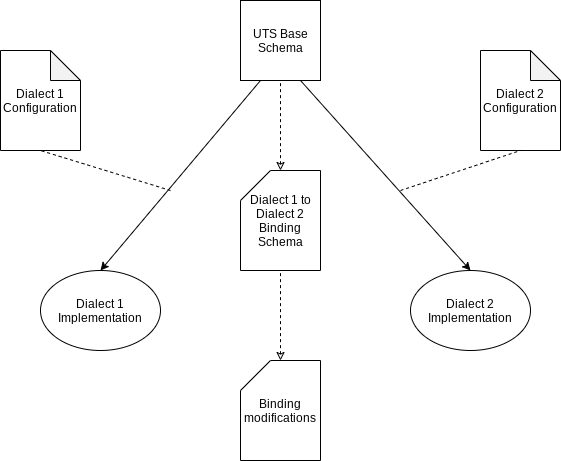

The diagram above was exported from draw.io. Its source (the exported page's mxGraphModel, read from the mxfile embedded in the PNG):
<mxGraphModel dx="1408" dy="641" grid="1" gridSize="10" guides="1" tooltips="1" connect="1" arrows="1" fold="1" page="1" pageScale="1" pageWidth="850" pageHeight="1100" math="0" shadow="0">
  <root>
    <mxCell id="0" />
    <mxCell id="1" parent="0" />
    <mxCell id="ItWsMVme5ymG4sS0RHr5-1" value="UTS Base Schema" style="whiteSpace=wrap;html=1;aspect=fixed;" vertex="1" parent="1">
      <mxGeometry x="370" y="40" width="80" height="80" as="geometry" />
    </mxCell>
    <mxCell id="ItWsMVme5ymG4sS0RHr5-2" value="Dialect 1 Implementation" style="ellipse;whiteSpace=wrap;html=1;" vertex="1" parent="1">
      <mxGeometry x="170" y="310" width="120" height="80" as="geometry" />
    </mxCell>
    <mxCell id="ItWsMVme5ymG4sS0RHr5-3" value="Dialect 2 Implementation" style="ellipse;whiteSpace=wrap;html=1;" vertex="1" parent="1">
      <mxGeometry x="540" y="310" width="120" height="80" as="geometry" />
    </mxCell>
    <mxCell id="ItWsMVme5ymG4sS0RHr5-5" value="" style="endArrow=classic;html=1;exitX=0.25;exitY=1;exitDx=0;exitDy=0;entryX=0.5;entryY=0;entryDx=0;entryDy=0;" edge="1" parent="1" source="ItWsMVme5ymG4sS0RHr5-1" target="ItWsMVme5ymG4sS0RHr5-2">
      <mxGeometry width="50" height="50" relative="1" as="geometry">
        <mxPoint x="170" y="460" as="sourcePoint" />
        <mxPoint x="220" y="410" as="targetPoint" />
      </mxGeometry>
    </mxCell>
    <mxCell id="ItWsMVme5ymG4sS0RHr5-6" value="" style="endArrow=classic;html=1;exitX=0.75;exitY=1;exitDx=0;exitDy=0;entryX=0.5;entryY=0;entryDx=0;entryDy=0;" edge="1" parent="1" source="ItWsMVme5ymG4sS0RHr5-1" target="ItWsMVme5ymG4sS0RHr5-3">
      <mxGeometry width="50" height="50" relative="1" as="geometry">
        <mxPoint x="170" y="460" as="sourcePoint" />
        <mxPoint x="220" y="410" as="targetPoint" />
      </mxGeometry>
    </mxCell>
    <mxCell id="ItWsMVme5ymG4sS0RHr5-10" value="Dialect 1 Configuration" style="shape=note;whiteSpace=wrap;html=1;backgroundOutline=1;darkOpacity=0.05;" vertex="1" parent="1">
      <mxGeometry x="130" y="90" width="80" height="100" as="geometry" />
    </mxCell>
    <mxCell id="ItWsMVme5ymG4sS0RHr5-11" value="Dialect 2 Configuration" style="shape=note;whiteSpace=wrap;html=1;backgroundOutline=1;darkOpacity=0.05;" vertex="1" parent="1">
      <mxGeometry x="610" y="90" width="80" height="100" as="geometry" />
    </mxCell>
    <mxCell id="ItWsMVme5ymG4sS0RHr5-12" value="" style="endArrow=none;dashed=1;html=1;entryX=0.5;entryY=1;entryDx=0;entryDy=0;entryPerimeter=0;" edge="1" parent="1" target="ItWsMVme5ymG4sS0RHr5-10">
      <mxGeometry width="50" height="50" relative="1" as="geometry">
        <mxPoint x="300" y="230" as="sourcePoint" />
        <mxPoint x="150" y="520" as="targetPoint" />
      </mxGeometry>
    </mxCell>
    <mxCell id="ItWsMVme5ymG4sS0RHr5-13" value="" style="endArrow=none;dashed=1;html=1;entryX=0.5;entryY=1;entryDx=0;entryDy=0;entryPerimeter=0;" edge="1" parent="1" target="ItWsMVme5ymG4sS0RHr5-11">
      <mxGeometry width="50" height="50" relative="1" as="geometry">
        <mxPoint x="530" y="230" as="sourcePoint" />
        <mxPoint x="722" y="268" as="targetPoint" />
      </mxGeometry>
    </mxCell>
    <mxCell id="ItWsMVme5ymG4sS0RHr5-14" value="Dialect 1 to Dialect 2 Binding Schema" style="shape=card;whiteSpace=wrap;html=1;" vertex="1" parent="1">
      <mxGeometry x="370" y="210" width="80" height="100" as="geometry" />
    </mxCell>
    <mxCell id="ItWsMVme5ymG4sS0RHr5-15" value="" style="endArrow=none;dashed=1;html=1;startArrow=classic;startFill=0;entryX=0.5;entryY=1;entryDx=0;entryDy=0;" edge="1" parent="1" source="ItWsMVme5ymG4sS0RHr5-14">
      <mxGeometry width="50" height="50" relative="1" as="geometry">
        <mxPoint x="170" y="460" as="sourcePoint" />
        <mxPoint x="410" y="120" as="targetPoint" />
      </mxGeometry>
    </mxCell>
    <mxCell id="ItWsMVme5ymG4sS0RHr5-16" value="Binding modifications" style="shape=card;whiteSpace=wrap;html=1;" vertex="1" parent="1">
      <mxGeometry x="370" y="400" width="80" height="100" as="geometry" />
    </mxCell>
    <mxCell id="ItWsMVme5ymG4sS0RHr5-17" value="" style="endArrow=none;dashed=1;html=1;startArrow=classic;startFill=0;entryX=0.5;entryY=1;entryDx=0;entryDy=0;entryPerimeter=0;" edge="1" parent="1" source="ItWsMVme5ymG4sS0RHr5-16" target="ItWsMVme5ymG4sS0RHr5-14">
      <mxGeometry width="50" height="50" relative="1" as="geometry">
        <mxPoint x="420" y="220" as="sourcePoint" />
        <mxPoint x="420" y="130" as="targetPoint" />
      </mxGeometry>
    </mxCell>
  </root>
</mxGraphModel>